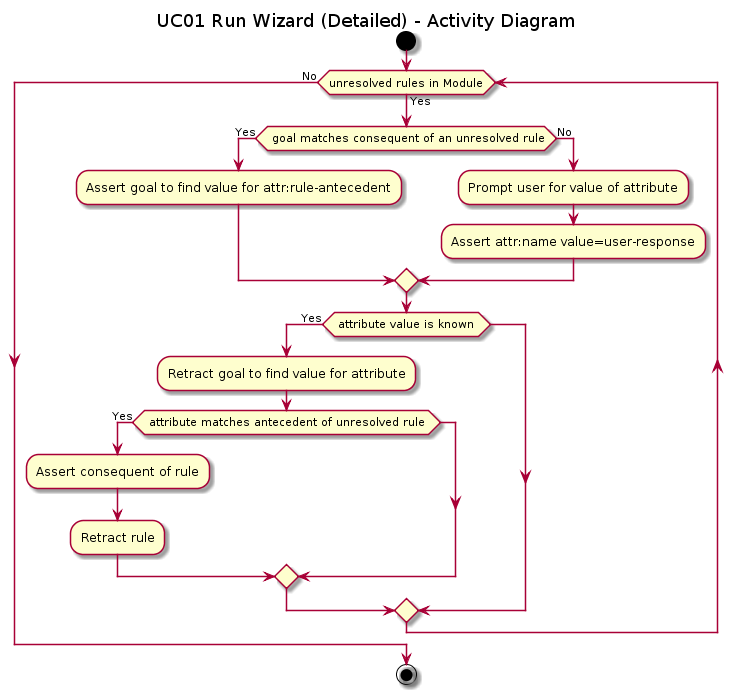

The diagram above was rendered by PlantUML. Its source (embedded in the PNG):
@startuml
title UC01 Run Wizard (Detailed) - Activity Diagram 


start


  while(unresolved rules in Module) is (Yes)
    if( goal matches consequent of an unresolved rule) then (Yes)
      :Assert goal to find value for attr:rule-antecedent;
    else (No)
      :Prompt user for value of attribute;
      :Assert attr:name value=user-response;
    endif
    
    if( attribute value is known ) then (Yes)
      :Retract goal to find value for attribute;
      if( attribute matches antecedent of unresolved rule ) then (Yes)
        :Assert consequent of rule;
        :Retract rule;
      endif
    endif
  endwhile (No)


stop
@enduml